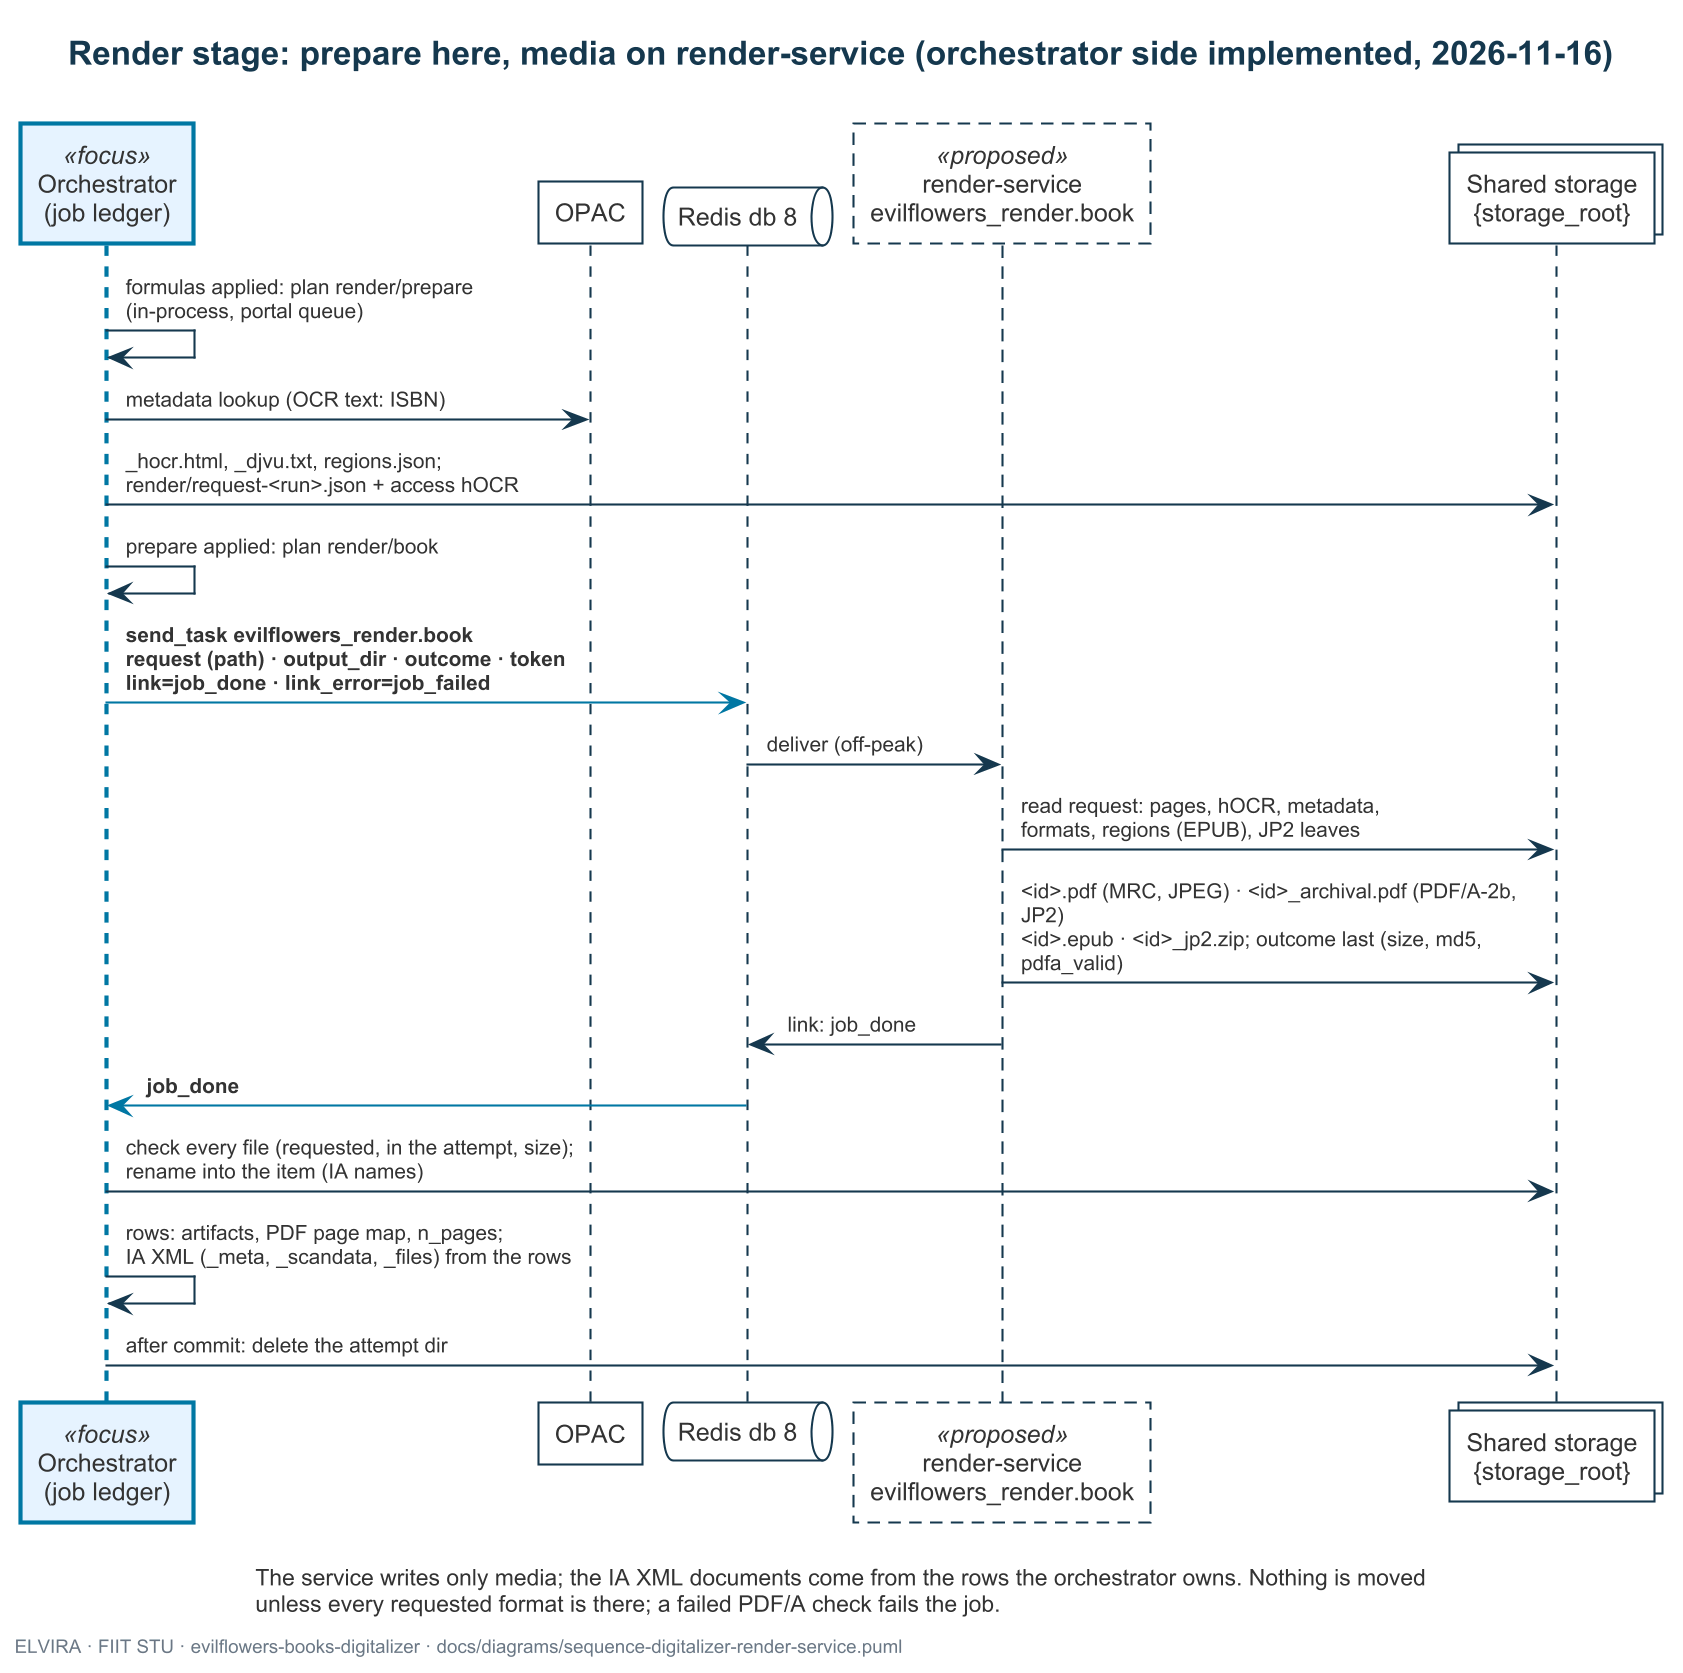

The diagram above was rendered by PlantUML. Its source (embedded in the PNG):
@startuml sequence-digitalizer-render-service
!include elvira.iuml
' =============================================================================
' What: render on a service is a chained stage: the orchestrator's own
'       prepare step (metadata lookup, the item's text documents, a request
'       file on the shared storage) and then render-service's book job (the
'       media); applying the book renames the media into the IA item layout
'       and writes the rows and the IA XML documents with the same code as
'       the in-process render.
' Kind: UML sequence diagram, one book, as implemented on the orchestrator
'       side; render-service is proposed (evilflowers-render-service#1).
'       Omitted: pump admission (render is an off-peak stage), reconcile, SSE.
' Source: this repo studio/workers/stages/render.py (prepare, finish),
'         studio/orchestration/{ledger,contract,appliers}.py, studio/config.py
'         (CHAINED_STAGES, DEFAULT_PARTS) (2026-11-16); knowledge#66 (Redis db 8,
'         proposed).
' =============================================================================

title Render stage: prepare here, media on render-service (orchestrator side implemented, 2026-11-16)

participant "Orchestrator\n(job ledger)" as orch <<focus>>
participant "OPAC" as opac
queue "Redis db 8" as redis
participant "render-service\nevilflowers_render.book" as rs <<proposed>>
collections "Shared storage\n{storage_root}" as fs

orch -> orch : formulas applied: plan render/prepare\n(in-process, portal queue)
orch -> opac : metadata lookup (OCR text: ISBN)
orch -> fs : _hocr.html, _djvu.txt, regions.json;\nrender/request-<run>.json + access hOCR
orch -> orch : prepare applied: plan render/book
orch -[$accent_msg()]> redis : <b>send_task evilflowers_render.book</b>\n<b>request (path) · output_dir · outcome · token</b>\n<b>link=job_done · link_error=job_failed</b>
redis -> rs : deliver (off-peak)
rs -> fs : read request: pages, hOCR, metadata,\nformats, regions (EPUB), JP2 leaves
rs -> fs : <id>.pdf (MRC, JPEG) · <id>_archival.pdf (PDF/A-2b, JP2)\n<id>.epub · <id>_jp2.zip; outcome last (size, md5, pdfa_valid)
rs -> redis : link: job_done
redis -[$accent_msg()]> orch : <b>job_done</b>
orch -> fs : check every file (requested, in the attempt, size);\nrename into the item (IA names)
orch -> orch : rows: artifacts, PDF page map, n_pages;\nIA XML (_meta, _scandata, _files) from the rows
orch -> fs : after commit: delete the attempt dir

caption The service writes only media; the IA XML documents come from the rows the orchestrator owns. Nothing is moved\nunless every requested format is there; a failed PDF/A check fails the job.
footer ELVIRA · FIIT STU · evilflowers-books-digitalizer · docs/diagrams/sequence-digitalizer-render-service.puml
@enduml